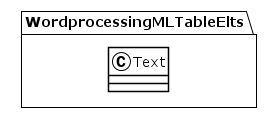

The diagram above was rendered by PlantUML. Its source (embedded in the PNG):
@startuml
!theme plain
package WordprocessingMLTableElts {
class Text {
}
}
@enduml